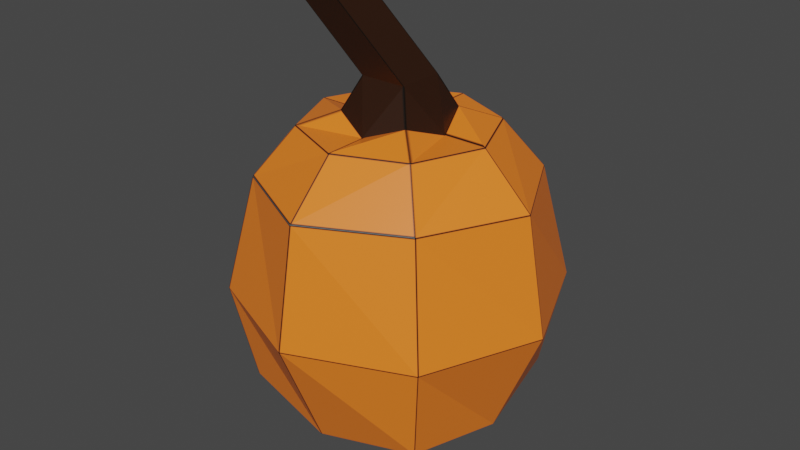 # Source: fruit.blend  (saved by Blender 2.83.19; exported with 4.5.12 LTS)
import bpy
from mathutils import Matrix  # noqa: F401  (used for matrix-valued properties, if any)

bpy.ops.wm.read_factory_settings(use_empty=True)
scene = bpy.context.scene
scene.name = 'Scene'

# ---- collections
col_collection = bpy.data.collections.new('Collection'); scene.collection.children.link(col_collection)

# ---- images (referenced by path relative to the original .blend; pixels are not part of the script)
import os
ASSET_DIR = os.environ.get("B2B_ASSET_DIR", "")  # directory of the original .blend (textures are referenced by path, not embedded)
HERE = os.path.dirname(os.path.abspath(__file__))  # packed textures are extracted next to this script under _unpacked/

def load_image(name, relpath, width, height, colorspace="sRGB"):
    """Load a texture the original file referenced (path relative to the .blend, or extracted next to this script)."""
    p = next((c for c in (os.path.join(HERE, relpath), os.path.join(ASSET_DIR, relpath)) if relpath and os.path.exists(c)), "")
    if p:
        img = bpy.data.images.load(p, check_existing=True)
        img.name = name
    else:  # same state as the original file: an image datablock whose file is absent (Cycles renders it pink)
        img = bpy.data.images.new(name, width, height)
        img.source = "FILE"
        img.filepath = "//" + (relpath or name)
    img.colorspace_settings.name = colorspace
    return img
img_fruit_png = load_image('fruit.png', '_unpacked/fruit.acae3ad2.png', 1024, 1024, 'sRGB')

# ---- materials (node trees are filled in below, after node groups)
mat_material = bpy.data.materials.new('Material')
mat_material.alpha_threshold = 0.0
mat_material.use_transparent_shadow = False
mat_material.line_color = (0.0, 0.0, 0.0, 1.0)

# ---- material node trees
mat_material.use_nodes = True; mat_material.node_tree.nodes.clear()
_N = mat_material.node_tree.nodes; _L = mat_material.node_tree.links
n0 = _N.new('ShaderNodeOutputMaterial'); n0.name = 'Material Output'; n0.location = (300, 300)
n1 = _N.new('ShaderNodeBsdfPrincipled'); n1.name = 'Principled BSDF'; n1.location = (10, 300)
n1.distribution = 'GGX'
n1.subsurface_method = 'BURLEY'
n1.inputs[2].default_value = 0.4
n1.inputs[3].default_value = 1.45
n1.inputs[27].default_value = (0.0, 0.0, 0.0, 1.0)
n1.inputs[28].default_value = 1.0
n2 = _N.new('ShaderNodeTexImage'); n2.name = 'Image Texture'; n2.location = (-146, 573)
n2.image = img_fruit_png
_L.new(n1.outputs[0], n0.inputs[0])
_L.new(n2.outputs[0], n1.inputs[0])
n0.is_active_output = True

# ---- world
world_world = bpy.data.worlds.new('World'); scene.world = world_world
world_world.use_nodes = True; world_world.node_tree.nodes.clear()
_N = world_world.node_tree.nodes; _L = world_world.node_tree.links
n0 = _N.new('ShaderNodeOutputWorld'); n0.name = 'World Output'; n0.location = (300, 300)
n1 = _N.new('ShaderNodeBackground'); n1.name = 'Background'; n1.location = (10, 300)
n1.inputs[0].default_value = (0.05088, 0.05088, 0.05088, 1.0)
_L.new(n1.outputs[0], n0.inputs[0])
n0.is_active_output = True
world_world.color = (0.05088, 0.05088, 0.05088)
world_world.use_sun_shadow = False
world_world.sun_shadow_jitter_overblur = 0.0

# ---- meshes
me_cube = bpy.data.meshes.new('Cube')
me_cube.from_pydata([(0.08578, 0.08578, 0.4077), (0.2289, 0.2289, -0.2289), (0.08578, -0.08578, 0.4077), (0.2289, -0.2289, -0.2289), (-0.08578, 0.08578, 0.4077), (-0.2289, 0.2289, -0.2289), (-0.08578, -0.08578, 0.4077), (-0.2289, -0.2289, -0.2289), (0.2183, -0.2183, 0.266), (-0.2183, -0.2183, 0.266), (0.2183, 0.2183, 0.266), (-0.2183, 0.2183, 0.266), (0.05403, -0.05403, 0.4803), (-0.05403, -0.05403, 0.4803), (0.05403, 0.05403, 0.4803), (-0.05403, 0.05403, 0.4803), (-0.1087, -0.08266, 0.6503), (-0.2167, -0.08266, 0.6503), (-0.1087, 0.0254, 0.6503), (-0.2167, 0.0254, 0.6503), (-0.266, 0.0, -0.266), (0.0, 0.266, -0.266), (0.266, 0.266, 0.0), (-0.266, -0.266, 0.0), (0.266, -0.266, 0.0), (-0.266, 0.266, 0.0), (0.0, -0.3296, 0.266), (0.3296, 0.0, 0.266), (0.0, -0.266, -0.266), (-0.3296, 0.0, 0.266), (0.0, 0.3296, 0.266), (0.266, 0.0, -0.266), (0.0, -0.1176, 0.3773), (0.1176, 0.0, 0.3773), (-0.1176, 0.0, 0.3773), (0.0, 0.1176, 0.3773), (0.152, -0.152, 0.3773), (-0.152, -0.152, 0.3773), (0.152, 0.152, 0.3773), (-0.152, 0.152, 0.3773), (0.0, 0.2157, 0.3773), (-0.2157, 0.0, 0.3773), (0.2157, 0.0, 0.3773), (0.0, -0.2157, 0.3773), (0.0, 0.3773, 0.0), (0.3773, 0.0, 0.0), (0.0, 0.0, -0.3773), (-0.3773, 0.0, 0.0), (0.0, -0.3773, 0.0)], [], [(4, 34, 6, 13, 15), (48, 26, 9, 23), (47, 29, 11, 25), (46, 31, 3, 28), (45, 27, 8, 24), (44, 30, 10, 22), (43, 37, 9, 26), (42, 36, 8, 27), (41, 39, 11, 29), (40, 38, 10, 30), (14, 15, 19, 18), (6, 32, 2, 12, 13), (0, 35, 4, 15, 14), (2, 33, 0, 14, 12), (18, 19, 17, 16), (12, 14, 18, 16), (15, 13, 17, 19), (13, 12, 16, 17), (39, 40, 30, 11), (4, 35, 40, 39), (35, 0, 38, 40), (37, 41, 29, 9), (6, 34, 41, 37), (34, 4, 39, 41), (38, 42, 27, 10), (0, 33, 42, 38), (33, 2, 36, 42), (36, 43, 26, 8), (2, 32, 43, 36), (32, 6, 37, 43), (21, 44, 22, 1), (5, 25, 44, 21), (25, 11, 30, 44), (31, 45, 24, 3), (1, 22, 45, 31), (22, 10, 27, 45), (20, 46, 28, 7), (5, 21, 46, 20), (21, 1, 31, 46), (20, 47, 25, 5), (7, 23, 47, 20), (23, 9, 29, 47), (28, 48, 23, 7), (3, 24, 48, 28), (24, 8, 26, 48)])
_uv = me_cube.uv_layers.new(name='UVMap')
_uv.uv.foreach_set('vector', [0.7679, 0.6071, 0.7679, 0.625, 0.7679, 0.6429, 0.7679, 0.6429, 0.7679, 0.6071, 0.5, 0.875, 0.625, 0.875, 0.625, 1.0, 0.5, 1.0, 0.5, 0.125, 0.625, 0.125, 0.625, 0.25, 0.5, 0.25, 0.25, 0.625, 0.375, 0.625, 0.375, 0.75, 0.25, 0.75, 0.5, 0.625, 0.625, 0.625, 0.625, 0.75, 0.5, 0.75, 0.5, 0.375, 0.625, 0.375, 0.625, 0.5, 0.5, 0.5, 0.75, 0.6964, 0.8214, 0.6964, 0.875, 0.75, 0.75, 0.75, 0.6786, 0.625, 0.6786, 0.6964, 0.625, 0.75, 0.625, 0.625, 0.8214, 0.625, 0.8214, 0.5536, 0.875, 0.5, 0.875, 0.625, 0.75, 0.5536, 0.6786, 0.5536, 0.625, 0.5, 0.75, 0.5, 0.7321, 0.6071, 0.7679, 0.6071, 0.7679, 0.6071, 0.7321, 0.6071, 0.7679, 0.6429, 0.75, 0.6429, 0.7321, 0.6429, 0.7321, 0.6429, 0.7679, 0.6429, 0.7321, 0.6071, 0.75, 0.6071, 0.7679, 0.6071, 0.7679, 0.6071, 0.7321, 0.6071, 0.7321, 0.6429, 0.7321, 0.625, 0.7321, 0.6071, 0.7321, 0.6071, 0.7321, 0.6429, 0.7321, 0.6071, 0.7679, 0.6071, 0.7679, 0.6429, 0.7321, 0.6429, 0.7321, 0.6429, 0.7321, 0.6071, 0.7321, 0.6071, 0.7321, 0.6429, 0.7679, 0.6071, 0.7679, 0.6429, 0.7679, 0.6429, 0.7679, 0.6071, 0.7679, 0.6429, 0.7321, 0.6429, 0.7321, 0.6429, 0.7679, 0.6429, 0.8214, 0.5536, 0.75, 0.5536, 0.75, 0.5, 0.875, 0.5, 0.7679, 0.6071, 0.75, 0.6071, 0.75, 0.5536, 0.8214, 0.5536, 0.75, 0.6071, 0.7321, 0.6071, 0.6786, 0.5536, 0.75, 0.5536, 0.8214, 0.6964, 0.8214, 0.625, 0.875, 0.625, 0.875, 0.75, 0.7679, 0.6429, 0.7679, 0.625, 0.8214, 0.625, 0.8214, 0.6964, 0.7679, 0.625, 0.7679, 0.6071, 0.8214, 0.5536, 0.8214, 0.625, 0.6786, 0.5536, 0.6786, 0.625, 0.625, 0.625, 0.625, 0.5, 0.7321, 0.6071, 0.7321, 0.625, 0.6786, 0.625, 0.6786, 0.5536, 0.7321, 0.625, 0.7321, 0.6429, 0.6786, 0.6964, 0.6786, 0.625, 0.6786, 0.6964, 0.75, 0.6964, 0.75, 0.75, 0.625, 0.75, 0.7321, 0.6429, 0.75, 0.6429, 0.75, 0.6964, 0.6786, 0.6964, 0.75, 0.6429, 0.7679, 0.6429, 0.8214, 0.6964, 0.75, 0.6964, 0.375, 0.375, 0.5, 0.375, 0.5, 0.5, 0.375, 0.5, 0.375, 0.25, 0.5, 0.25, 0.5, 0.375, 0.375, 0.375, 0.5, 0.25, 0.625, 0.25, 0.625, 0.375, 0.5, 0.375, 0.375, 0.625, 0.5, 0.625, 0.5, 0.75, 0.375, 0.75, 0.375, 0.5, 0.5, 0.5, 0.5, 0.625, 0.375, 0.625, 0.5, 0.5, 0.625, 0.5, 0.625, 0.625, 0.5, 0.625, 0.125, 0.625, 0.25, 0.625, 0.25, 0.75, 0.125, 0.75, 0.125, 0.5, 0.25, 0.5, 0.25, 0.625, 0.125, 0.625, 0.25, 0.5, 0.375, 0.5, 0.375, 0.625, 0.25, 0.625, 0.375, 0.125, 0.5, 0.125, 0.5, 0.25, 0.375, 0.25, 0.375, 0.0, 0.5, 0.0, 0.5, 0.125, 0.375, 0.125, 0.5, 0.0, 0.625, 0.0, 0.625, 0.125, 0.5, 0.125, 0.375, 0.875, 0.5, 0.875, 0.5, 1.0, 0.375, 1.0, 0.375, 0.75, 0.5, 0.75, 0.5, 0.875, 0.375, 0.875, 0.5, 0.75, 0.625, 0.75, 0.625, 0.875, 0.5, 0.875])
me_cube.materials.append(mat_material)
me_cube.use_remesh_preserve_volume = False
me_cube.use_remesh_preserve_attributes = False
me_cube.use_mirror_vertex_groups = False
me_cube.update()

# ---- objects
ob_fruit = bpy.data.objects.new('fruit', me_cube)

# ---- transforms, parenting, visibility, modifiers, constraints
ob_fruit.location = (0.0, 0.0, 0.0)
ob_fruit.scale = (1.85, 1.85, 1.85)
ob_fruit.lock_rotations_4d = False
ob_fruit.empty_display_type = 'ARROWS'
ob_fruit.lineart.crease_threshold = 0.0

# ---- collection membership
col_collection.objects.link(ob_fruit)

# ---- scene / render settings (as saved in the file)
scene.frame_start = 1; scene.frame_end = 250; scene.frame_set(1)
scene.render.engine = 'BLENDER_EEVEE_NEXT'
scene.cycles.use_denoising = False
scene.cycles.samples = 128
scene.cycles.sampling_pattern = 'TABULATED_SOBOL'
scene.cycles.use_adaptive_sampling = False
scene.cycles.use_light_tree = False
scene.view_settings.view_transform = 'Filmic'
bpy.context.view_layer.update()

# ---- added for rendering (the .blend has no active camera and no usable light): camera, sun
cam_auto = bpy.data.cameras.new('AutoCamera')
cam_auto.lens = 50.0
cam_auto.sensor_width = 36.0
cam_auto.clip_end = 1000.0
ob_auto_camera = bpy.data.objects.new('AutoCamera', cam_auto)
scene.collection.objects.link(ob_auto_camera)
ob_auto_camera.location = (2.53555, -3.04266, 2.28094)
ob_auto_camera.rotation_euler = (1.09748, -7.21219e-08, 0.694738)
scene.camera = ob_auto_camera
light_auto_sun = bpy.data.lights.new('AutoSun', 'SUN')
light_auto_sun.energy = 3.0
light_auto_sun.angle = 0.0523599
ob_auto_sun = bpy.data.objects.new('AutoSun', light_auto_sun)
scene.collection.objects.link(ob_auto_sun)
ob_auto_sun.rotation_euler = (0.872665, 0.174533, 0.523599)
bpy.context.view_layer.update()
